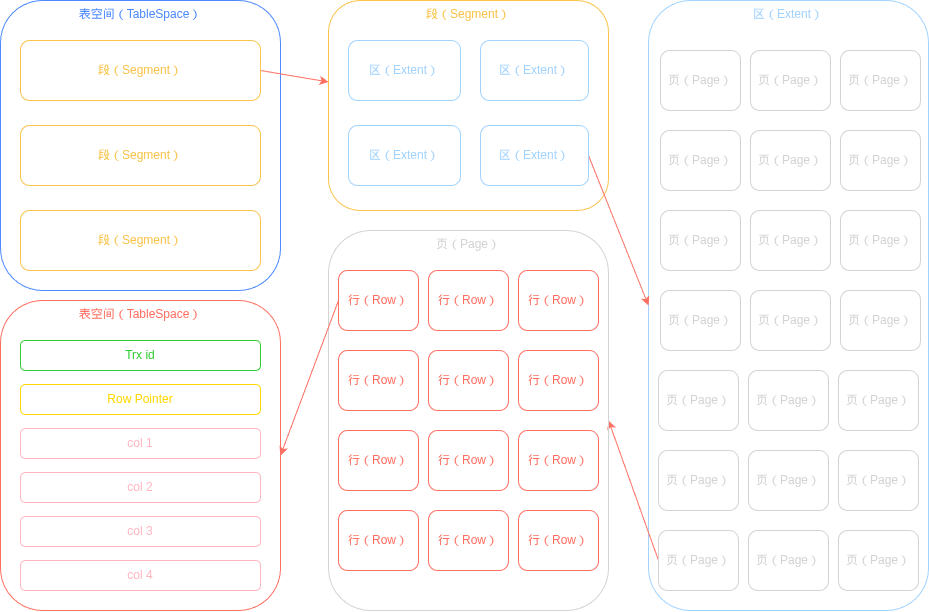

The diagram above was exported from draw.io. Its source (the exported page's mxGraphModel, read from the mxfile embedded in the PNG):
<mxGraphModel dx="1651" dy="544" grid="1" gridSize="10" guides="1" tooltips="1" connect="1" arrows="1" fold="1" page="1" pageScale="1" pageWidth="827" pageHeight="1169" math="0" shadow="0">
  <root>
    <mxCell id="0" />
    <mxCell id="1" parent="0" />
    <mxCell id="2" value="表空间（TableSpace）" style="rounded=1;whiteSpace=wrap;html=1;fillColor=none;verticalAlign=top;strokeColor=#4B89FF;fontColor=#4B89FF;" vertex="1" parent="1">
      <mxGeometry x="-560" y="770" width="280" height="290" as="geometry" />
    </mxCell>
    <mxCell id="3" value="区（Extent）" style="rounded=1;whiteSpace=wrap;html=1;fillColor=none;verticalAlign=top;strokeColor=#A1D3FF;fontColor=#A1D3FF;" vertex="1" parent="1">
      <mxGeometry x="88" y="770" width="280" height="610" as="geometry" />
    </mxCell>
    <mxCell id="4" style="rounded=0;orthogonalLoop=1;jettySize=auto;html=1;exitX=1;exitY=0.5;exitDx=0;exitDy=0;strokeColor=#FF6F61;" edge="1" source="5" target="8" parent="1">
      <mxGeometry relative="1" as="geometry" />
    </mxCell>
    <mxCell id="5" value="段（Segment）" style="rounded=1;whiteSpace=wrap;html=1;fillColor=none;verticalAlign=middle;fontColor=#F8C34A;strokeColor=#F8C34A;" vertex="1" parent="1">
      <mxGeometry x="-540" y="810" width="240" height="60" as="geometry" />
    </mxCell>
    <mxCell id="6" value="段（Segment）" style="rounded=1;whiteSpace=wrap;html=1;fillColor=none;verticalAlign=middle;fontColor=#F8C34A;strokeColor=#F8C34A;" vertex="1" parent="1">
      <mxGeometry x="-540" y="895" width="240" height="60" as="geometry" />
    </mxCell>
    <mxCell id="7" value="段（Segment）" style="rounded=1;whiteSpace=wrap;html=1;fillColor=none;verticalAlign=middle;fontColor=#F8C34A;strokeColor=#F8C34A;" vertex="1" parent="1">
      <mxGeometry x="-540" y="980" width="240" height="60" as="geometry" />
    </mxCell>
    <mxCell id="8" value="段（Segment）" style="rounded=1;whiteSpace=wrap;html=1;fillColor=none;verticalAlign=top;fontColor=#F8C34A;strokeColor=#F8C34A;" vertex="1" parent="1">
      <mxGeometry x="-232" y="770" width="280" height="210" as="geometry" />
    </mxCell>
    <mxCell id="9" value="区（Extent）" style="rounded=1;whiteSpace=wrap;html=1;fillColor=none;verticalAlign=middle;strokeColor=#A1D3FF;fontColor=#A1D3FF;" vertex="1" parent="1">
      <mxGeometry x="-212" y="810" width="112" height="60" as="geometry" />
    </mxCell>
    <mxCell id="10" value="区（Extent）" style="rounded=1;whiteSpace=wrap;html=1;fillColor=none;verticalAlign=middle;strokeColor=#A1D3FF;fontColor=#A1D3FF;" vertex="1" parent="1">
      <mxGeometry x="-80" y="810" width="108" height="60" as="geometry" />
    </mxCell>
    <mxCell id="11" value="区（Extent）" style="rounded=1;whiteSpace=wrap;html=1;fillColor=none;verticalAlign=middle;strokeColor=#A1D3FF;fontColor=#A1D3FF;" vertex="1" parent="1">
      <mxGeometry x="-212" y="895" width="112" height="60" as="geometry" />
    </mxCell>
    <mxCell id="12" style="rounded=0;orthogonalLoop=1;jettySize=auto;html=1;exitX=1;exitY=0.5;exitDx=0;exitDy=0;entryX=0;entryY=0.5;entryDx=0;entryDy=0;strokeColor=#FF6F61;" edge="1" source="13" target="3" parent="1">
      <mxGeometry relative="1" as="geometry" />
    </mxCell>
    <mxCell id="13" value="区（Extent）" style="rounded=1;whiteSpace=wrap;html=1;fillColor=none;verticalAlign=middle;strokeColor=#A1D3FF;fontColor=#A1D3FF;" vertex="1" parent="1">
      <mxGeometry x="-80" y="895" width="108" height="60" as="geometry" />
    </mxCell>
    <mxCell id="14" value="页（Page）" style="rounded=1;whiteSpace=wrap;html=1;fillColor=none;verticalAlign=middle;fontColor=#D3D3D3;strokeColor=#D3D3D3;" vertex="1" parent="1">
      <mxGeometry x="100" y="820" width="80" height="60" as="geometry" />
    </mxCell>
    <mxCell id="15" value="页（Page）" style="rounded=1;whiteSpace=wrap;html=1;fillColor=none;verticalAlign=middle;fontColor=#D3D3D3;strokeColor=#D3D3D3;" vertex="1" parent="1">
      <mxGeometry x="190" y="820" width="80" height="60" as="geometry" />
    </mxCell>
    <mxCell id="16" value="页（Page）" style="rounded=1;whiteSpace=wrap;html=1;fillColor=none;verticalAlign=middle;fontColor=#D3D3D3;strokeColor=#D3D3D3;" vertex="1" parent="1">
      <mxGeometry x="280" y="820" width="80" height="60" as="geometry" />
    </mxCell>
    <mxCell id="17" value="页（Page）" style="rounded=1;whiteSpace=wrap;html=1;fillColor=none;verticalAlign=middle;fontColor=#D3D3D3;strokeColor=#D3D3D3;" vertex="1" parent="1">
      <mxGeometry x="100" y="900" width="80" height="60" as="geometry" />
    </mxCell>
    <mxCell id="18" value="页（Page）" style="rounded=1;whiteSpace=wrap;html=1;fillColor=none;verticalAlign=middle;fontColor=#D3D3D3;strokeColor=#D3D3D3;" vertex="1" parent="1">
      <mxGeometry x="190" y="900" width="80" height="60" as="geometry" />
    </mxCell>
    <mxCell id="19" value="页（Page）" style="rounded=1;whiteSpace=wrap;html=1;fillColor=none;verticalAlign=middle;fontColor=#D3D3D3;strokeColor=#D3D3D3;" vertex="1" parent="1">
      <mxGeometry x="280" y="900" width="80" height="60" as="geometry" />
    </mxCell>
    <mxCell id="20" value="页（Page）" style="rounded=1;whiteSpace=wrap;html=1;fillColor=none;verticalAlign=middle;fontColor=#D3D3D3;strokeColor=#D3D3D3;" vertex="1" parent="1">
      <mxGeometry x="100" y="980" width="80" height="60" as="geometry" />
    </mxCell>
    <mxCell id="21" value="页（Page）" style="rounded=1;whiteSpace=wrap;html=1;fillColor=none;verticalAlign=middle;fontColor=#D3D3D3;strokeColor=#D3D3D3;" vertex="1" parent="1">
      <mxGeometry x="190" y="980" width="80" height="60" as="geometry" />
    </mxCell>
    <mxCell id="22" value="页（Page）" style="rounded=1;whiteSpace=wrap;html=1;fillColor=none;verticalAlign=middle;fontColor=#D3D3D3;strokeColor=#D3D3D3;" vertex="1" parent="1">
      <mxGeometry x="280" y="980" width="80" height="60" as="geometry" />
    </mxCell>
    <mxCell id="23" value="页（Page）" style="rounded=1;whiteSpace=wrap;html=1;fillColor=none;verticalAlign=middle;fontColor=#D3D3D3;strokeColor=#D3D3D3;" vertex="1" parent="1">
      <mxGeometry x="100" y="1060" width="80" height="60" as="geometry" />
    </mxCell>
    <mxCell id="24" value="页（Page）" style="rounded=1;whiteSpace=wrap;html=1;fillColor=none;verticalAlign=middle;fontColor=#D3D3D3;strokeColor=#D3D3D3;" vertex="1" parent="1">
      <mxGeometry x="190" y="1060" width="80" height="60" as="geometry" />
    </mxCell>
    <mxCell id="25" value="页（Page）" style="rounded=1;whiteSpace=wrap;html=1;fillColor=none;verticalAlign=middle;fontColor=#D3D3D3;strokeColor=#D3D3D3;" vertex="1" parent="1">
      <mxGeometry x="280" y="1060" width="80" height="60" as="geometry" />
    </mxCell>
    <mxCell id="26" value="页（Page）" style="rounded=1;whiteSpace=wrap;html=1;fillColor=none;verticalAlign=middle;fontColor=#D3D3D3;strokeColor=#D3D3D3;" vertex="1" parent="1">
      <mxGeometry x="98" y="1140" width="80" height="60" as="geometry" />
    </mxCell>
    <mxCell id="27" value="页（Page）" style="rounded=1;whiteSpace=wrap;html=1;fillColor=none;verticalAlign=middle;fontColor=#D3D3D3;strokeColor=#D3D3D3;" vertex="1" parent="1">
      <mxGeometry x="188" y="1140" width="80" height="60" as="geometry" />
    </mxCell>
    <mxCell id="28" value="页（Page）" style="rounded=1;whiteSpace=wrap;html=1;fillColor=none;verticalAlign=middle;fontColor=#D3D3D3;strokeColor=#D3D3D3;" vertex="1" parent="1">
      <mxGeometry x="278" y="1140" width="80" height="60" as="geometry" />
    </mxCell>
    <mxCell id="29" value="页（Page）" style="rounded=1;whiteSpace=wrap;html=1;fillColor=none;verticalAlign=middle;fontColor=#D3D3D3;strokeColor=#D3D3D3;" vertex="1" parent="1">
      <mxGeometry x="98" y="1220" width="80" height="60" as="geometry" />
    </mxCell>
    <mxCell id="30" value="页（Page）" style="rounded=1;whiteSpace=wrap;html=1;fillColor=none;verticalAlign=middle;fontColor=#D3D3D3;strokeColor=#D3D3D3;" vertex="1" parent="1">
      <mxGeometry x="188" y="1220" width="80" height="60" as="geometry" />
    </mxCell>
    <mxCell id="31" value="页（Page）" style="rounded=1;whiteSpace=wrap;html=1;fillColor=none;verticalAlign=middle;fontColor=#D3D3D3;strokeColor=#D3D3D3;" vertex="1" parent="1">
      <mxGeometry x="278" y="1220" width="80" height="60" as="geometry" />
    </mxCell>
    <mxCell id="32" style="rounded=0;orthogonalLoop=1;jettySize=auto;html=1;exitX=0;exitY=0.5;exitDx=0;exitDy=0;entryX=1;entryY=0.5;entryDx=0;entryDy=0;strokeColor=#FF6F61;" edge="1" source="33" target="36" parent="1">
      <mxGeometry relative="1" as="geometry" />
    </mxCell>
    <mxCell id="33" value="页（Page）" style="rounded=1;whiteSpace=wrap;html=1;fillColor=none;verticalAlign=middle;fontColor=#D3D3D3;strokeColor=#D3D3D3;" vertex="1" parent="1">
      <mxGeometry x="98" y="1300" width="80" height="60" as="geometry" />
    </mxCell>
    <mxCell id="34" value="页（Page）" style="rounded=1;whiteSpace=wrap;html=1;fillColor=none;verticalAlign=middle;fontColor=#D3D3D3;strokeColor=#D3D3D3;" vertex="1" parent="1">
      <mxGeometry x="188" y="1300" width="80" height="60" as="geometry" />
    </mxCell>
    <mxCell id="35" value="页（Page）" style="rounded=1;whiteSpace=wrap;html=1;fillColor=none;verticalAlign=middle;fontColor=#D3D3D3;strokeColor=#D3D3D3;" vertex="1" parent="1">
      <mxGeometry x="278" y="1300" width="80" height="60" as="geometry" />
    </mxCell>
    <mxCell id="36" value="页（Page）" style="rounded=1;whiteSpace=wrap;html=1;fillColor=none;verticalAlign=top;fontColor=#D3D3D3;strokeColor=#D3D3D3;" vertex="1" parent="1">
      <mxGeometry x="-232" y="1000" width="280" height="380" as="geometry" />
    </mxCell>
    <mxCell id="37" style="rounded=0;orthogonalLoop=1;jettySize=auto;html=1;exitX=0;exitY=0.5;exitDx=0;exitDy=0;entryX=1;entryY=0.5;entryDx=0;entryDy=0;strokeColor=#FF6F61;" edge="1" source="38" target="50" parent="1">
      <mxGeometry relative="1" as="geometry" />
    </mxCell>
    <mxCell id="38" value="行（Row）" style="rounded=1;whiteSpace=wrap;html=1;fillColor=none;verticalAlign=middle;strokeColor=#FF6F61;fontColor=#FF6F61;" vertex="1" parent="1">
      <mxGeometry x="-222" y="1040" width="80" height="60" as="geometry" />
    </mxCell>
    <mxCell id="39" value="行（Row）" style="rounded=1;whiteSpace=wrap;html=1;fillColor=none;verticalAlign=middle;strokeColor=#FF6F61;fontColor=#FF6F61;" vertex="1" parent="1">
      <mxGeometry x="-132" y="1040" width="80" height="60" as="geometry" />
    </mxCell>
    <mxCell id="40" value="行（Row）" style="rounded=1;whiteSpace=wrap;html=1;fillColor=none;verticalAlign=middle;strokeColor=#FF6F61;fontColor=#FF6F61;" vertex="1" parent="1">
      <mxGeometry x="-42" y="1040" width="80" height="60" as="geometry" />
    </mxCell>
    <mxCell id="41" value="行（Row）" style="rounded=1;whiteSpace=wrap;html=1;fillColor=none;verticalAlign=middle;strokeColor=#FF6F61;fontColor=#FF6F61;" vertex="1" parent="1">
      <mxGeometry x="-222" y="1120" width="80" height="60" as="geometry" />
    </mxCell>
    <mxCell id="42" value="行（Row）" style="rounded=1;whiteSpace=wrap;html=1;fillColor=none;verticalAlign=middle;strokeColor=#FF6F61;fontColor=#FF6F61;" vertex="1" parent="1">
      <mxGeometry x="-132" y="1120" width="80" height="60" as="geometry" />
    </mxCell>
    <mxCell id="43" value="行（Row）" style="rounded=1;whiteSpace=wrap;html=1;fillColor=none;verticalAlign=middle;strokeColor=#FF6F61;fontColor=#FF6F61;" vertex="1" parent="1">
      <mxGeometry x="-42" y="1120" width="80" height="60" as="geometry" />
    </mxCell>
    <mxCell id="44" value="行（Row）" style="rounded=1;whiteSpace=wrap;html=1;fillColor=none;verticalAlign=middle;strokeColor=#FF6F61;fontColor=#FF6F61;" vertex="1" parent="1">
      <mxGeometry x="-222" y="1200" width="80" height="60" as="geometry" />
    </mxCell>
    <mxCell id="45" value="行（Row）" style="rounded=1;whiteSpace=wrap;html=1;fillColor=none;verticalAlign=middle;strokeColor=#FF6F61;fontColor=#FF6F61;" vertex="1" parent="1">
      <mxGeometry x="-132" y="1200" width="80" height="60" as="geometry" />
    </mxCell>
    <mxCell id="46" value="行（Row）" style="rounded=1;whiteSpace=wrap;html=1;fillColor=none;verticalAlign=middle;strokeColor=#FF6F61;fontColor=#FF6F61;" vertex="1" parent="1">
      <mxGeometry x="-42" y="1200" width="80" height="60" as="geometry" />
    </mxCell>
    <mxCell id="47" value="行（Row）" style="rounded=1;whiteSpace=wrap;html=1;fillColor=none;verticalAlign=middle;strokeColor=#FF6F61;fontColor=#FF6F61;" vertex="1" parent="1">
      <mxGeometry x="-222" y="1280" width="80" height="60" as="geometry" />
    </mxCell>
    <mxCell id="48" value="行（Row）" style="rounded=1;whiteSpace=wrap;html=1;fillColor=none;verticalAlign=middle;strokeColor=#FF6F61;fontColor=#FF6F61;" vertex="1" parent="1">
      <mxGeometry x="-132" y="1280" width="80" height="60" as="geometry" />
    </mxCell>
    <mxCell id="49" value="行（Row）" style="rounded=1;whiteSpace=wrap;html=1;fillColor=none;verticalAlign=middle;strokeColor=#FF6F61;fontColor=#FF6F61;" vertex="1" parent="1">
      <mxGeometry x="-42" y="1280" width="80" height="60" as="geometry" />
    </mxCell>
    <mxCell id="50" value="表空间（TableSpace）" style="rounded=1;whiteSpace=wrap;html=1;fillColor=none;verticalAlign=top;strokeColor=#FF6F61;fontColor=#FF6F61;" vertex="1" parent="1">
      <mxGeometry x="-560" y="1070" width="280" height="310" as="geometry" />
    </mxCell>
    <mxCell id="51" value="Trx id" style="rounded=1;whiteSpace=wrap;html=1;fillColor=none;verticalAlign=middle;fontColor=#32CD32;strokeColor=#32CD32;" vertex="1" parent="1">
      <mxGeometry x="-540" y="1110" width="240" height="30" as="geometry" />
    </mxCell>
    <mxCell id="52" value="Row Pointer" style="rounded=1;whiteSpace=wrap;html=1;fillColor=none;verticalAlign=middle;strokeColor=#FFD700;fontColor=#FFD700;" vertex="1" parent="1">
      <mxGeometry x="-540" y="1154" width="240" height="30" as="geometry" />
    </mxCell>
    <mxCell id="53" value="col 1" style="rounded=1;whiteSpace=wrap;html=1;fillColor=none;verticalAlign=middle;fontColor=#FFB6C1;strokeColor=#FFB6C1;" vertex="1" parent="1">
      <mxGeometry x="-540" y="1198" width="240" height="30" as="geometry" />
    </mxCell>
    <mxCell id="54" value="col 2" style="rounded=1;whiteSpace=wrap;html=1;fillColor=none;verticalAlign=middle;fontColor=#FFB6C1;strokeColor=#FFB6C1;" vertex="1" parent="1">
      <mxGeometry x="-540" y="1242" width="240" height="30" as="geometry" />
    </mxCell>
    <mxCell id="55" value="col 3" style="rounded=1;whiteSpace=wrap;html=1;fillColor=none;verticalAlign=middle;fontColor=#FFB6C1;strokeColor=#FFB6C1;" vertex="1" parent="1">
      <mxGeometry x="-540" y="1286" width="240" height="30" as="geometry" />
    </mxCell>
    <mxCell id="56" value="col 4" style="rounded=1;whiteSpace=wrap;html=1;fillColor=none;verticalAlign=middle;fontColor=#FFB6C1;strokeColor=#FFB6C1;" vertex="1" parent="1">
      <mxGeometry x="-540" y="1330" width="240" height="30" as="geometry" />
    </mxCell>
  </root>
</mxGraphModel>